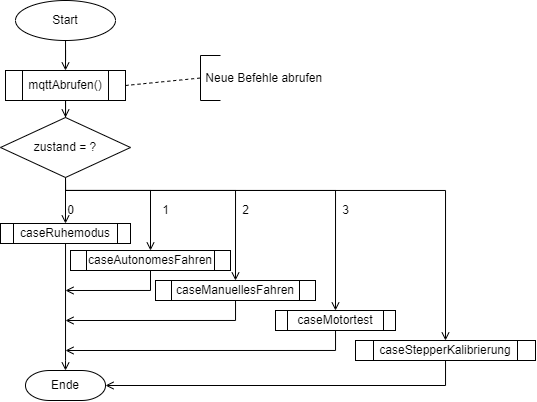

The diagram above was exported from draw.io. Its source (the exported page's mxGraphModel, read from the mxfile embedded in the PNG):
<mxGraphModel dx="981" dy="597" grid="1" gridSize="10" guides="1" tooltips="1" connect="1" arrows="1" fold="1" page="1" pageScale="1" pageWidth="583" pageHeight="413" math="0" shadow="0">
  <root>
    <mxCell id="0" />
    <mxCell id="1" parent="0" />
    <mxCell id="s6AGA89XW_hzmNEcAOSI-3" style="edgeStyle=orthogonalEdgeStyle;rounded=0;orthogonalLoop=1;jettySize=auto;html=1;entryX=0.5;entryY=0;entryDx=0;entryDy=0;fontFamily=Helvetica;fontSize=12;fontColor=default;endArrow=open;endFill=0;" edge="1" parent="1" source="s6AGA89XW_hzmNEcAOSI-1" target="s6AGA89XW_hzmNEcAOSI-2">
      <mxGeometry relative="1" as="geometry" />
    </mxCell>
    <mxCell id="s6AGA89XW_hzmNEcAOSI-1" value="Start" style="strokeWidth=1;html=1;shape=mxgraph.flowchart.start_1;whiteSpace=wrap;" vertex="1" parent="1">
      <mxGeometry x="30" y="10" width="100" height="40" as="geometry" />
    </mxCell>
    <mxCell id="s6AGA89XW_hzmNEcAOSI-6" style="edgeStyle=orthogonalEdgeStyle;shape=connector;rounded=0;orthogonalLoop=1;jettySize=auto;html=1;entryX=0.5;entryY=0;entryDx=0;entryDy=0;entryPerimeter=0;labelBackgroundColor=default;fontFamily=Helvetica;fontSize=12;fontColor=default;endArrow=open;endFill=0;strokeColor=default;" edge="1" parent="1" source="s6AGA89XW_hzmNEcAOSI-2" target="s6AGA89XW_hzmNEcAOSI-4">
      <mxGeometry relative="1" as="geometry" />
    </mxCell>
    <mxCell id="s6AGA89XW_hzmNEcAOSI-2" value="mqttAbrufen()" style="verticalLabelPosition=middle;verticalAlign=middle;html=1;shape=process;whiteSpace=wrap;rounded=0;size=0.14;arcSize=6;strokeWidth=1;labelPosition=center;align=center;" vertex="1" parent="1">
      <mxGeometry x="20" y="80" width="120" height="30" as="geometry" />
    </mxCell>
    <mxCell id="s6AGA89XW_hzmNEcAOSI-13" style="edgeStyle=orthogonalEdgeStyle;shape=connector;rounded=0;orthogonalLoop=1;jettySize=auto;html=1;entryX=0.5;entryY=0;entryDx=0;entryDy=0;labelBackgroundColor=default;fontFamily=Helvetica;fontSize=12;fontColor=default;endArrow=open;endFill=0;strokeColor=default;exitX=0.5;exitY=1;exitDx=0;exitDy=0;exitPerimeter=0;" edge="1" parent="1" source="s6AGA89XW_hzmNEcAOSI-4" target="s6AGA89XW_hzmNEcAOSI-9">
      <mxGeometry relative="1" as="geometry">
        <mxPoint x="75.02857142857135" y="200" as="sourcePoint" />
      </mxGeometry>
    </mxCell>
    <mxCell id="s6AGA89XW_hzmNEcAOSI-14" style="edgeStyle=orthogonalEdgeStyle;shape=connector;rounded=0;orthogonalLoop=1;jettySize=auto;html=1;labelBackgroundColor=default;fontFamily=Helvetica;fontSize=12;fontColor=default;endArrow=open;endFill=0;strokeColor=default;entryX=0.5;entryY=0;entryDx=0;entryDy=0;exitX=0.5;exitY=1;exitDx=0;exitDy=0;exitPerimeter=0;" edge="1" parent="1" source="s6AGA89XW_hzmNEcAOSI-4" target="s6AGA89XW_hzmNEcAOSI-10">
      <mxGeometry relative="1" as="geometry">
        <mxPoint x="75.02857142857135" y="200" as="sourcePoint" />
        <Array as="points">
          <mxPoint x="80" y="200" />
          <mxPoint x="165" y="200" />
        </Array>
      </mxGeometry>
    </mxCell>
    <mxCell id="s6AGA89XW_hzmNEcAOSI-15" style="edgeStyle=orthogonalEdgeStyle;shape=connector;rounded=0;orthogonalLoop=1;jettySize=auto;html=1;entryX=0.5;entryY=0;entryDx=0;entryDy=0;labelBackgroundColor=default;fontFamily=Helvetica;fontSize=12;fontColor=default;endArrow=open;endFill=0;strokeColor=default;exitX=0.5;exitY=1;exitDx=0;exitDy=0;exitPerimeter=0;" edge="1" parent="1" source="s6AGA89XW_hzmNEcAOSI-4" target="s6AGA89XW_hzmNEcAOSI-11">
      <mxGeometry relative="1" as="geometry">
        <mxPoint x="75.02857142857135" y="200" as="sourcePoint" />
        <Array as="points">
          <mxPoint x="80" y="200" />
          <mxPoint x="250" y="200" />
        </Array>
      </mxGeometry>
    </mxCell>
    <mxCell id="s6AGA89XW_hzmNEcAOSI-16" style="edgeStyle=orthogonalEdgeStyle;shape=connector;rounded=0;orthogonalLoop=1;jettySize=auto;html=1;entryX=0.5;entryY=0;entryDx=0;entryDy=0;labelBackgroundColor=default;fontFamily=Helvetica;fontSize=12;fontColor=default;endArrow=open;endFill=0;strokeColor=default;exitX=0.5;exitY=1;exitDx=0;exitDy=0;exitPerimeter=0;" edge="1" parent="1" source="s6AGA89XW_hzmNEcAOSI-4" target="s6AGA89XW_hzmNEcAOSI-12">
      <mxGeometry relative="1" as="geometry">
        <mxPoint x="75.02857142857135" y="200" as="sourcePoint" />
        <Array as="points">
          <mxPoint x="80" y="200" />
          <mxPoint x="350" y="200" />
        </Array>
      </mxGeometry>
    </mxCell>
    <mxCell id="s6AGA89XW_hzmNEcAOSI-24" style="edgeStyle=orthogonalEdgeStyle;shape=connector;rounded=0;orthogonalLoop=1;jettySize=auto;html=1;entryX=0.5;entryY=0;entryDx=0;entryDy=0;labelBackgroundColor=default;fontFamily=Helvetica;fontSize=12;fontColor=default;endArrow=open;endFill=0;strokeColor=default;" edge="1" parent="1" source="s6AGA89XW_hzmNEcAOSI-4" target="s6AGA89XW_hzmNEcAOSI-23">
      <mxGeometry relative="1" as="geometry">
        <Array as="points">
          <mxPoint x="80" y="200" />
          <mxPoint x="460" y="200" />
        </Array>
      </mxGeometry>
    </mxCell>
    <mxCell id="s6AGA89XW_hzmNEcAOSI-4" value="zustand = ?" style="strokeWidth=1;html=1;shape=mxgraph.flowchart.decision;whiteSpace=wrap;rounded=0;fontFamily=Helvetica;fontSize=12;fontColor=default;fillColor=default;" vertex="1" parent="1">
      <mxGeometry x="15" y="127" width="130" height="60" as="geometry" />
    </mxCell>
    <mxCell id="s6AGA89XW_hzmNEcAOSI-7" value="&amp;nbsp;Neue Befehle abrufen" style="strokeWidth=1;html=1;shape=mxgraph.flowchart.annotation_1;align=left;pointerEvents=1;rounded=0;fontFamily=Helvetica;fontSize=12;fontColor=default;fillColor=default;" vertex="1" parent="1">
      <mxGeometry x="215" y="65" width="20" height="45" as="geometry" />
    </mxCell>
    <mxCell id="s6AGA89XW_hzmNEcAOSI-8" value="" style="endArrow=none;dashed=1;html=1;rounded=0;labelBackgroundColor=default;fontFamily=Helvetica;fontSize=12;fontColor=default;strokeColor=default;shape=connector;entryX=0;entryY=0.5;entryDx=0;entryDy=0;entryPerimeter=0;exitX=1;exitY=0.5;exitDx=0;exitDy=0;" edge="1" parent="1" source="s6AGA89XW_hzmNEcAOSI-2" target="s6AGA89XW_hzmNEcAOSI-7">
      <mxGeometry width="50" height="50" relative="1" as="geometry">
        <mxPoint x="195" y="190" as="sourcePoint" />
        <mxPoint x="245" y="140" as="targetPoint" />
      </mxGeometry>
    </mxCell>
    <mxCell id="s6AGA89XW_hzmNEcAOSI-26" style="edgeStyle=orthogonalEdgeStyle;shape=connector;rounded=0;orthogonalLoop=1;jettySize=auto;html=1;entryX=0.5;entryY=0;entryDx=0;entryDy=0;entryPerimeter=0;labelBackgroundColor=default;fontFamily=Helvetica;fontSize=12;fontColor=default;endArrow=open;endFill=0;strokeColor=default;" edge="1" parent="1" source="s6AGA89XW_hzmNEcAOSI-9" target="s6AGA89XW_hzmNEcAOSI-25">
      <mxGeometry relative="1" as="geometry">
        <Array as="points">
          <mxPoint x="80" y="370" />
        </Array>
      </mxGeometry>
    </mxCell>
    <mxCell id="s6AGA89XW_hzmNEcAOSI-9" value="caseRuhemodus" style="shape=process;whiteSpace=wrap;html=1;backgroundOutline=1;rounded=0;fontFamily=Helvetica;fontSize=12;fontColor=default;strokeColor=default;strokeWidth=1;fillColor=default;" vertex="1" parent="1">
      <mxGeometry x="15" y="233" width="130" height="20" as="geometry" />
    </mxCell>
    <mxCell id="s6AGA89XW_hzmNEcAOSI-27" style="edgeStyle=orthogonalEdgeStyle;shape=connector;rounded=0;orthogonalLoop=1;jettySize=auto;html=1;labelBackgroundColor=default;fontFamily=Helvetica;fontSize=12;fontColor=default;endArrow=open;endFill=0;strokeColor=default;" edge="1" parent="1" source="s6AGA89XW_hzmNEcAOSI-10">
      <mxGeometry relative="1" as="geometry">
        <mxPoint x="80" y="300" as="targetPoint" />
        <Array as="points">
          <mxPoint x="165" y="300" />
        </Array>
      </mxGeometry>
    </mxCell>
    <mxCell id="s6AGA89XW_hzmNEcAOSI-10" value="caseAutonomesFahren" style="shape=process;whiteSpace=wrap;html=1;backgroundOutline=1;rounded=0;fontFamily=Helvetica;fontSize=12;fontColor=default;strokeColor=default;strokeWidth=1;fillColor=default;" vertex="1" parent="1">
      <mxGeometry x="85" y="260" width="160" height="20" as="geometry" />
    </mxCell>
    <mxCell id="s6AGA89XW_hzmNEcAOSI-28" style="edgeStyle=orthogonalEdgeStyle;shape=connector;rounded=0;orthogonalLoop=1;jettySize=auto;html=1;labelBackgroundColor=default;fontFamily=Helvetica;fontSize=12;fontColor=default;endArrow=open;endFill=0;strokeColor=default;" edge="1" parent="1" source="s6AGA89XW_hzmNEcAOSI-11">
      <mxGeometry relative="1" as="geometry">
        <mxPoint x="80" y="330" as="targetPoint" />
        <Array as="points">
          <mxPoint x="250" y="330" />
        </Array>
      </mxGeometry>
    </mxCell>
    <mxCell id="s6AGA89XW_hzmNEcAOSI-11" value="caseManuellesFahren" style="shape=process;whiteSpace=wrap;html=1;backgroundOutline=1;rounded=0;fontFamily=Helvetica;fontSize=12;fontColor=default;strokeColor=default;strokeWidth=1;fillColor=default;" vertex="1" parent="1">
      <mxGeometry x="170" y="290" width="160" height="20" as="geometry" />
    </mxCell>
    <mxCell id="s6AGA89XW_hzmNEcAOSI-29" style="edgeStyle=orthogonalEdgeStyle;shape=connector;rounded=0;orthogonalLoop=1;jettySize=auto;html=1;labelBackgroundColor=default;fontFamily=Helvetica;fontSize=12;fontColor=default;endArrow=open;endFill=0;strokeColor=default;" edge="1" parent="1" source="s6AGA89XW_hzmNEcAOSI-12">
      <mxGeometry relative="1" as="geometry">
        <mxPoint x="80" y="360" as="targetPoint" />
        <Array as="points">
          <mxPoint x="350" y="360" />
        </Array>
      </mxGeometry>
    </mxCell>
    <mxCell id="s6AGA89XW_hzmNEcAOSI-12" value="caseMotortest" style="shape=process;whiteSpace=wrap;html=1;backgroundOutline=1;rounded=0;fontFamily=Helvetica;fontSize=12;fontColor=default;strokeColor=default;strokeWidth=1;fillColor=default;" vertex="1" parent="1">
      <mxGeometry x="290" y="320" width="120" height="20" as="geometry" />
    </mxCell>
    <mxCell id="s6AGA89XW_hzmNEcAOSI-17" value="0" style="text;html=1;align=center;verticalAlign=middle;resizable=0;points=[];autosize=1;strokeColor=none;fillColor=none;fontSize=12;fontFamily=Helvetica;fontColor=default;" vertex="1" parent="1">
      <mxGeometry x="75" y="210" width="20" height="20" as="geometry" />
    </mxCell>
    <mxCell id="s6AGA89XW_hzmNEcAOSI-18" value="1" style="text;html=1;align=center;verticalAlign=middle;resizable=0;points=[];autosize=1;strokeColor=none;fillColor=none;fontSize=12;fontFamily=Helvetica;fontColor=default;" vertex="1" parent="1">
      <mxGeometry x="170" y="210" width="20" height="20" as="geometry" />
    </mxCell>
    <mxCell id="s6AGA89XW_hzmNEcAOSI-19" value="2" style="text;html=1;align=center;verticalAlign=middle;resizable=0;points=[];autosize=1;strokeColor=none;fillColor=none;fontSize=12;fontFamily=Helvetica;fontColor=default;" vertex="1" parent="1">
      <mxGeometry x="250" y="210" width="20" height="20" as="geometry" />
    </mxCell>
    <mxCell id="s6AGA89XW_hzmNEcAOSI-20" value="3" style="text;html=1;align=center;verticalAlign=middle;resizable=0;points=[];autosize=1;strokeColor=none;fillColor=none;fontSize=12;fontFamily=Helvetica;fontColor=default;" vertex="1" parent="1">
      <mxGeometry x="350" y="210" width="20" height="20" as="geometry" />
    </mxCell>
    <mxCell id="s6AGA89XW_hzmNEcAOSI-30" style="edgeStyle=orthogonalEdgeStyle;shape=connector;rounded=0;orthogonalLoop=1;jettySize=auto;html=1;entryX=1;entryY=0.5;entryDx=0;entryDy=0;entryPerimeter=0;labelBackgroundColor=default;fontFamily=Helvetica;fontSize=12;fontColor=default;endArrow=open;endFill=0;strokeColor=default;" edge="1" parent="1" source="s6AGA89XW_hzmNEcAOSI-23" target="s6AGA89XW_hzmNEcAOSI-25">
      <mxGeometry relative="1" as="geometry">
        <Array as="points">
          <mxPoint x="460" y="395" />
        </Array>
      </mxGeometry>
    </mxCell>
    <mxCell id="s6AGA89XW_hzmNEcAOSI-23" value="caseStepperKalibrierung" style="shape=process;whiteSpace=wrap;html=1;backgroundOutline=1;rounded=0;fontFamily=Helvetica;fontSize=12;fontColor=default;strokeColor=default;strokeWidth=1;fillColor=default;" vertex="1" parent="1">
      <mxGeometry x="370" y="350" width="180" height="20" as="geometry" />
    </mxCell>
    <mxCell id="s6AGA89XW_hzmNEcAOSI-25" value="Ende" style="strokeWidth=1;html=1;shape=mxgraph.flowchart.terminator;whiteSpace=wrap;rounded=0;fontFamily=Helvetica;fontSize=12;fontColor=default;fillColor=default;" vertex="1" parent="1">
      <mxGeometry x="40" y="380" width="80" height="30" as="geometry" />
    </mxCell>
  </root>
</mxGraphModel>